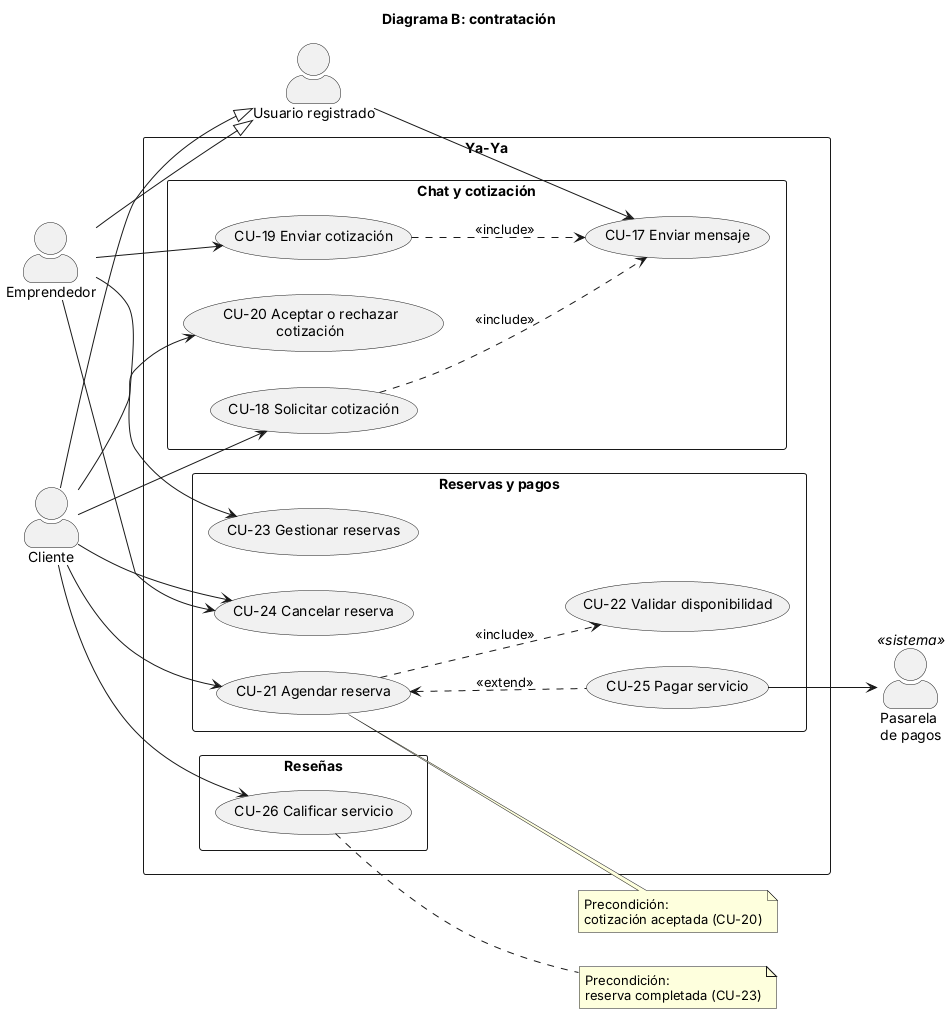

The diagram above was rendered by PlantUML. Its source (embedded in the PNG):
@startuml B3
title Diagrama B: contratación
left to right direction
skinparam packageStyle rectangle
skinparam actorStyle awesome

actor Emprendedor
actor "Usuario registrado" as Usuario
actor Cliente
actor "Pasarela\nde pagos" as Pasarela <<sistema>>

rectangle "Ya-Ya" {
  package "Chat y cotización" {
    usecase "CU-19 Enviar cotización" as CU19
    usecase "CU-17 Enviar mensaje" as CU17
    usecase "CU-18 Solicitar cotización" as CU18
    usecase "CU-20 Aceptar o rechazar\ncotización" as CU20
  }
  package "Reservas y pagos" {
    usecase "CU-23 Gestionar reservas" as CU23
    usecase "CU-24 Cancelar reserva" as CU24
    usecase "CU-21 Agendar reserva" as CU21
    usecase "CU-22 Validar disponibilidad" as CU22
    usecase "CU-25 Pagar servicio" as CU25
  }
  package "Reseñas" {
    usecase "CU-26 Calificar servicio" as CU26
  }
}

Emprendedor --|> Usuario
Cliente --|> Usuario

Emprendedor --> CU19
Emprendedor --> CU23
Emprendedor --> CU24
Usuario --> CU17
Cliente --> CU18
Cliente --> CU20
Cliente --> CU21
Cliente --> CU24
Cliente --> CU26
CU25 --> Pasarela

CU19 ..> CU17 : <<include>>
CU18 ..> CU17 : <<include>>
CU21 ..> CU22 : <<include>>
CU21 <.. CU25 : <<extend>>

note right of CU21 : Precondición:\ncotización aceptada (CU-20)
note right of CU26 : Precondición:\nreserva completada (CU-23)
@enduml